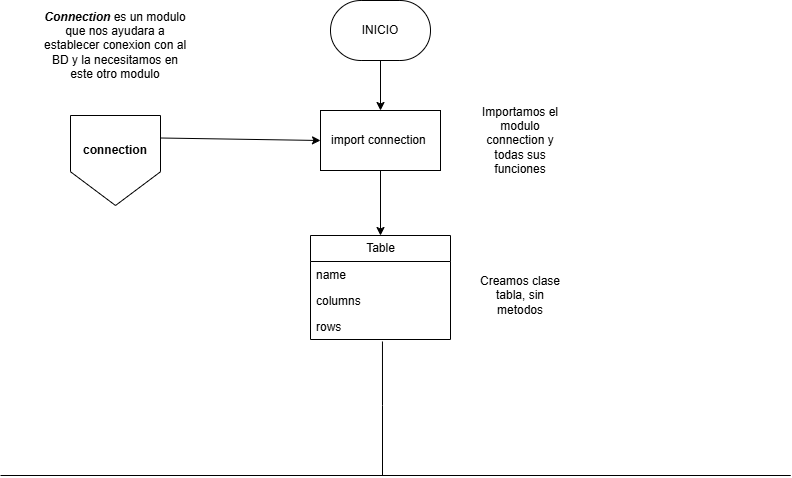

The diagram above was exported from draw.io. Its source (the exported page's mxGraphModel, read from the mxfile embedded in the PNG):
<mxGraphModel dx="1517" dy="765" grid="1" gridSize="10" guides="1" tooltips="1" connect="1" arrows="1" fold="1" page="1" pageScale="1" pageWidth="827" pageHeight="1169" math="0" shadow="0">
  <root>
    <mxCell id="WIyWlLk6GJQsqaUBKTNV-0" />
    <mxCell id="WIyWlLk6GJQsqaUBKTNV-1" parent="WIyWlLk6GJQsqaUBKTNV-0" />
    <mxCell id="ZyjgTFYsBsTMqKDPr_t6-2" value="" style="group" parent="WIyWlLk6GJQsqaUBKTNV-1" vertex="1" connectable="0">
      <mxGeometry x="90" y="160" width="90" height="90" as="geometry" />
    </mxCell>
    <mxCell id="ZyjgTFYsBsTMqKDPr_t6-0" value="" style="verticalLabelPosition=bottom;verticalAlign=top;html=1;shape=offPageConnector;rounded=0;size=0.375;" parent="ZyjgTFYsBsTMqKDPr_t6-2" vertex="1">
      <mxGeometry width="90" height="90" as="geometry" />
    </mxCell>
    <mxCell id="ZyjgTFYsBsTMqKDPr_t6-1" value="&lt;b&gt;connection&lt;/b&gt;" style="text;html=1;align=center;verticalAlign=middle;whiteSpace=wrap;rounded=0;" parent="ZyjgTFYsBsTMqKDPr_t6-2" vertex="1">
      <mxGeometry x="15" y="20" width="60" height="30" as="geometry" />
    </mxCell>
    <mxCell id="ZyjgTFYsBsTMqKDPr_t6-8" value="" style="edgeStyle=orthogonalEdgeStyle;rounded=0;orthogonalLoop=1;jettySize=auto;html=1;" parent="WIyWlLk6GJQsqaUBKTNV-1" source="ZyjgTFYsBsTMqKDPr_t6-3" target="ZyjgTFYsBsTMqKDPr_t6-5" edge="1">
      <mxGeometry relative="1" as="geometry" />
    </mxCell>
    <mxCell id="ZyjgTFYsBsTMqKDPr_t6-3" value="INICIO" style="strokeWidth=1;html=1;shape=mxgraph.flowchart.terminator;whiteSpace=wrap;" parent="WIyWlLk6GJQsqaUBKTNV-1" vertex="1">
      <mxGeometry x="350" y="45" width="100" height="60" as="geometry" />
    </mxCell>
    <mxCell id="ZyjgTFYsBsTMqKDPr_t6-5" value="import connection&amp;nbsp;" style="rounded=0;whiteSpace=wrap;html=1;" parent="WIyWlLk6GJQsqaUBKTNV-1" vertex="1">
      <mxGeometry x="340" y="155" width="120" height="60" as="geometry" />
    </mxCell>
    <mxCell id="ZyjgTFYsBsTMqKDPr_t6-6" value="&lt;i&gt;&lt;b&gt;Connection &lt;/b&gt;&lt;/i&gt;es un modulo que nos ayudara a establecer conexion con al BD y la necesitamos en este otro modulo" style="text;html=1;align=center;verticalAlign=middle;whiteSpace=wrap;rounded=0;" parent="WIyWlLk6GJQsqaUBKTNV-1" vertex="1">
      <mxGeometry x="60" y="75" width="150" height="30" as="geometry" />
    </mxCell>
    <mxCell id="ZyjgTFYsBsTMqKDPr_t6-11" value="" style="endArrow=classic;html=1;rounded=0;exitX=1;exitY=0.25;exitDx=0;exitDy=0;entryX=0;entryY=0.5;entryDx=0;entryDy=0;" parent="WIyWlLk6GJQsqaUBKTNV-1" source="ZyjgTFYsBsTMqKDPr_t6-0" target="ZyjgTFYsBsTMqKDPr_t6-5" edge="1">
      <mxGeometry width="50" height="50" relative="1" as="geometry">
        <mxPoint x="390" y="230" as="sourcePoint" />
        <mxPoint x="440" y="180" as="targetPoint" />
      </mxGeometry>
    </mxCell>
    <mxCell id="ZyjgTFYsBsTMqKDPr_t6-12" value="Importamos el modulo connection y todas sus funciones" style="text;html=1;align=center;verticalAlign=middle;whiteSpace=wrap;rounded=0;" parent="WIyWlLk6GJQsqaUBKTNV-1" vertex="1">
      <mxGeometry x="490" y="170" width="100" height="30" as="geometry" />
    </mxCell>
    <mxCell id="ZyjgTFYsBsTMqKDPr_t6-16" value="Table" style="swimlane;fontStyle=0;childLayout=stackLayout;horizontal=1;startSize=26;fillColor=none;horizontalStack=0;resizeParent=1;resizeParentMax=0;resizeLast=0;collapsible=1;marginBottom=0;html=1;" parent="WIyWlLk6GJQsqaUBKTNV-1" vertex="1">
      <mxGeometry x="330" y="280" width="140" height="104" as="geometry">
        <mxRectangle x="340" y="270" width="70" height="30" as="alternateBounds" />
      </mxGeometry>
    </mxCell>
    <mxCell id="ZyjgTFYsBsTMqKDPr_t6-17" value="name" style="text;strokeColor=none;fillColor=none;align=left;verticalAlign=top;spacingLeft=4;spacingRight=4;overflow=hidden;rotatable=0;points=[[0,0.5],[1,0.5]];portConstraint=eastwest;whiteSpace=wrap;html=1;" parent="ZyjgTFYsBsTMqKDPr_t6-16" vertex="1">
      <mxGeometry y="26" width="140" height="26" as="geometry" />
    </mxCell>
    <mxCell id="ZyjgTFYsBsTMqKDPr_t6-18" value="columns" style="text;strokeColor=none;fillColor=none;align=left;verticalAlign=top;spacingLeft=4;spacingRight=4;overflow=hidden;rotatable=0;points=[[0,0.5],[1,0.5]];portConstraint=eastwest;whiteSpace=wrap;html=1;" parent="ZyjgTFYsBsTMqKDPr_t6-16" vertex="1">
      <mxGeometry y="52" width="140" height="26" as="geometry" />
    </mxCell>
    <mxCell id="ZyjgTFYsBsTMqKDPr_t6-19" value="rows" style="text;strokeColor=none;fillColor=none;align=left;verticalAlign=top;spacingLeft=4;spacingRight=4;overflow=hidden;rotatable=0;points=[[0,0.5],[1,0.5]];portConstraint=eastwest;whiteSpace=wrap;html=1;" parent="ZyjgTFYsBsTMqKDPr_t6-16" vertex="1">
      <mxGeometry y="78" width="140" height="26" as="geometry" />
    </mxCell>
    <mxCell id="ZyjgTFYsBsTMqKDPr_t6-22" value="" style="endArrow=classic;html=1;rounded=0;exitX=0.5;exitY=1;exitDx=0;exitDy=0;entryX=0.5;entryY=0;entryDx=0;entryDy=0;" parent="WIyWlLk6GJQsqaUBKTNV-1" source="ZyjgTFYsBsTMqKDPr_t6-5" target="ZyjgTFYsBsTMqKDPr_t6-16" edge="1">
      <mxGeometry width="50" height="50" relative="1" as="geometry">
        <mxPoint x="350" y="470" as="sourcePoint" />
        <mxPoint x="400" y="420" as="targetPoint" />
      </mxGeometry>
    </mxCell>
    <mxCell id="ZyjgTFYsBsTMqKDPr_t6-23" value="Creamos clase tabla, sin metodos" style="text;html=1;align=center;verticalAlign=middle;whiteSpace=wrap;rounded=0;" parent="WIyWlLk6GJQsqaUBKTNV-1" vertex="1">
      <mxGeometry x="495" y="310" width="90" height="60" as="geometry" />
    </mxCell>
    <mxCell id="wiNwECV6xWxxiIJMZkyd-15" value="" style="endArrow=none;html=1;rounded=0;entryX=0.514;entryY=1.077;entryDx=0;entryDy=0;entryPerimeter=0;" edge="1" parent="WIyWlLk6GJQsqaUBKTNV-1" target="ZyjgTFYsBsTMqKDPr_t6-19">
      <mxGeometry width="50" height="50" relative="1" as="geometry">
        <mxPoint x="20" y="520" as="sourcePoint" />
        <mxPoint x="390" y="450" as="targetPoint" />
        <Array as="points">
          <mxPoint x="810" y="520" />
          <mxPoint x="402" y="520" />
          <mxPoint x="402" y="450" />
        </Array>
      </mxGeometry>
    </mxCell>
  </root>
</mxGraphModel>